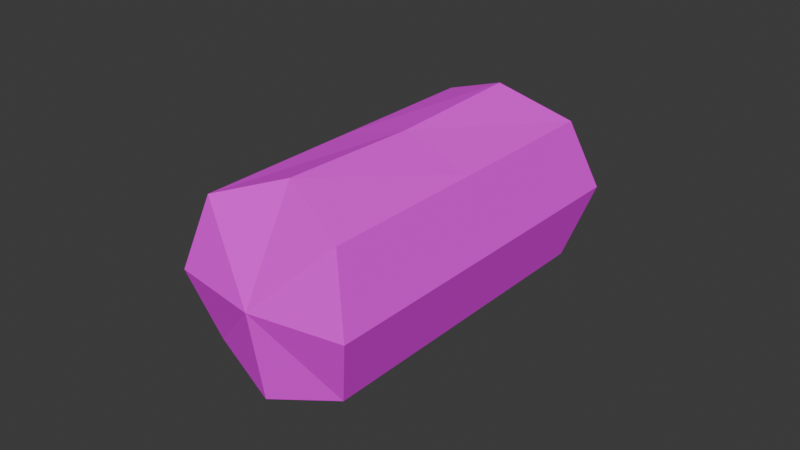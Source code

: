 # Source: Log.blend  (saved by Blender 4.0.36; exported with 4.5.12 LTS)
import bpy
from mathutils import Matrix  # noqa: F401  (used for matrix-valued properties, if any)

bpy.ops.wm.read_factory_settings(use_empty=True)
scene = bpy.context.scene
scene.name = 'Scene'

# ---- images (referenced by path relative to the original .blend; pixels are not part of the script)
import os
ASSET_DIR = os.environ.get("B2B_ASSET_DIR", "")  # directory of the original .blend (textures are referenced by path, not embedded)
HERE = os.path.dirname(os.path.abspath(__file__))  # packed textures are extracted next to this script under _unpacked/

def load_image(name, relpath, width, height, colorspace="sRGB"):
    """Load a texture the original file referenced (path relative to the .blend, or extracted next to this script)."""
    p = next((c for c in (os.path.join(HERE, relpath), os.path.join(ASSET_DIR, relpath)) if relpath and os.path.exists(c)), "")
    if p:
        img = bpy.data.images.load(p, check_existing=True)
        img.name = name
    else:  # same state as the original file: an image datablock whose file is absent (Cycles renders it pink)
        img = bpy.data.images.new(name, width, height)
        img.source = "FILE"
        img.filepath = "//" + (relpath or name)
    img.colorspace_settings.name = colorspace
    return img
img_leafes_png_001 = load_image('Leafes.png.001', 'Leafes.png', 1024, 1024, 'sRGB')

# ---- materials (node trees are filled in below, after node groups)
mat_leaves_001 = bpy.data.materials.new('Leaves.001')

# ---- material node trees
mat_leaves_001.use_nodes = True; mat_leaves_001.node_tree.nodes.clear()
_N = mat_leaves_001.node_tree.nodes; _L = mat_leaves_001.node_tree.links
n0 = _N.new('ShaderNodeBsdfPrincipled'); n0.name = 'Principled BSDF'; n0.location = (10, 300)
n0.inputs[2].default_value = 1.0
n0.inputs[3].default_value = 1.45
n0.inputs[25].default_value = 0.0
n0.inputs[26].default_value = (0.6773, 0.1831, 1.0, 1.0)
n1 = _N.new('ShaderNodeOutputMaterial'); n1.name = 'Material Output'; n1.location = (300, 300)
n2 = _N.new('ShaderNodeTexImage'); n2.name = 'Image Texture'; n2.location = (-338, 287)
n2.image = img_leafes_png_001
n2.interpolation = 'Closest'
n3 = _N.new('ShaderNodeMath'); n3.name = 'Math'; n3.location = (0, 0)
n3.hide = True
n3.operation = 'GREATER_THAN'
_L.new(n0.outputs[0], n1.inputs[0])
_L.new(n2.outputs[0], n0.inputs[0])
_L.new(n2.outputs[1], n3.inputs[0])
_L.new(n3.outputs[0], n0.inputs[4])
n1.is_active_output = True

# ---- world
world_world = bpy.data.worlds.new('World'); scene.world = world_world
world_world.use_nodes = True; world_world.node_tree.nodes.clear()
_N = world_world.node_tree.nodes; _L = world_world.node_tree.links
n0 = _N.new('ShaderNodeOutputWorld'); n0.name = 'World Output'; n0.location = (300, 300)
n1 = _N.new('ShaderNodeBackground'); n1.name = 'Background'; n1.location = (10, 300)
n1.inputs[0].default_value = (0.05088, 0.05088, 0.05088, 1.0)
_L.new(n1.outputs[0], n0.inputs[0])
n0.is_active_output = True
world_world.color = (0.05088, 0.05088, 0.05088)
world_world.use_sun_shadow = False
world_world.sun_shadow_jitter_overblur = 0.0

# ---- meshes
me_cube_019 = bpy.data.meshes.new('Cube.019')
me_cube_019.from_pydata([(-0.4688, -0.1933, 0.03436), (-0.4688, -0.1972, 0.2687), (-0.4688, 0.1873, 0.03436), (-0.4688, 0.1873, 0.2687), (0.4688, -0.1933, 0.03436), (0.4688, -0.1972, 0.2687), (0.4688, 0.1873, 0.03436), (0.4688, 0.1873, 0.2687), (-0.4688, 0.0, 0.03436), (-0.603, -0.2157, 0.1515), (-0.4688, 0.0, 0.2687), (-0.603, 0.2157, 0.1515), (0.0, 0.2157, 0.0007854), (0.0, 0.1669, 0.3127), (0.603, 0.2157, 0.1515), (0.4688, 0.0, 0.03436), (0.4688, 0.0, 0.2687), (0.603, -0.2157, 0.1515), (0.0, -0.2157, 0.0007854), (0.0, -0.1685, 0.3127), (0.0, -4.269e-09, 0.3053), (0.0, -4.269e-09, 0.0007854), (0.0, -0.234, 0.1515), (0.603, -4.269e-09, 0.1515), (0.0, 0.2107, 0.1515), (-0.603, -4.269e-09, 0.1515)], [], [(25, 10, 3, 11), (24, 13, 7), (23, 16, 5, 17), (22, 19, 1), (21, 15, 4, 18), (20, 10, 1, 19), (16, 20, 19, 5), (7, 13, 20, 16), (13, 3, 10, 20), (8, 21, 18, 0), (2, 12, 21, 8), (12, 6, 15, 21), (22, 9, 0), (4, 17, 22), (5, 19, 22), (15, 23, 17, 4), (6, 14, 23, 15), (14, 7, 16, 23), (24, 14, 6), (2, 11, 24), (3, 13, 24), (8, 25, 11, 2), (0, 9, 25, 8), (9, 1, 10, 25), (9, 22, 1), (18, 22, 0), (18, 4, 22), (17, 5, 22), (14, 24, 7), (12, 24, 6), (12, 2, 24), (11, 3, 24)])
_uv = me_cube_019.uv_layers.new(name='UVMap')
_uv.uv.foreach_set('vector', [0.8379, 0.6328, 0.8379, 0.6484, 0.8125, 0.6484, 0.8125, 0.6328, 0.7852, 0.6719, 0.7852, 0.6875, 0.7695, 0.6875, 0.8379, 0.6328, 0.8379, 0.6484, 0.8125, 0.6484, 0.8125, 0.6328, 0.7852, 0.6719, 0.7852, 0.6875, 0.7695, 0.6875, 0.8984, 0.6328, 0.8984, 0.6484, 0.8711, 0.6484, 0.8711, 0.6328, 0.8398, 0.6719, 0.8398, 0.6875, 0.8125, 0.6875, 0.8125, 0.6719, 0.8398, 0.6562, 0.8398, 0.6719, 0.8125, 0.6719, 0.8125, 0.6562, 0.8633, 0.6562, 0.8633, 0.6719, 0.8398, 0.6719, 0.8398, 0.6562, 0.8633, 0.6719, 0.8633, 0.6875, 0.8398, 0.6875, 0.8398, 0.6719, 0.8984, 0.6172, 0.8984, 0.6328, 0.8711, 0.6328, 0.8711, 0.6172, 0.9219, 0.6172, 0.9219, 0.6328, 0.8984, 0.6328, 0.8984, 0.6172, 0.9219, 0.6328, 0.9219, 0.6484, 0.8984, 0.6484, 0.8984, 0.6328, 0.7852, 0.6719, 0.7695, 0.6719, 0.7695, 0.6562, 0.8008, 0.6562, 0.8008, 0.6719, 0.7852, 0.6719, 0.8008, 0.6875, 0.7852, 0.6875, 0.7852, 0.6719, 0.8379, 0.6172, 0.8379, 0.6328, 0.8125, 0.6328, 0.8125, 0.6172, 0.8633, 0.6172, 0.8633, 0.6328, 0.8379, 0.6328, 0.8379, 0.6172, 0.8633, 0.6328, 0.8633, 0.6484, 0.8379, 0.6484, 0.8379, 0.6328, 0.7852, 0.6719, 0.7695, 0.6719, 0.7695, 0.6562, 0.8008, 0.6562, 0.8008, 0.6719, 0.7852, 0.6719, 0.8008, 0.6875, 0.7852, 0.6875, 0.7852, 0.6719, 0.8379, 0.6172, 0.8379, 0.6328, 0.8125, 0.6328, 0.8125, 0.6172, 0.8633, 0.6172, 0.8633, 0.6328, 0.8379, 0.6328, 0.8379, 0.6172, 0.8633, 0.6328, 0.8633, 0.6484, 0.8379, 0.6484, 0.8379, 0.6328, 0.7695, 0.6719, 0.7852, 0.6719, 0.7695, 0.6875, 0.7852, 0.6562, 0.7852, 0.6719, 0.7695, 0.6562, 0.7852, 0.6562, 0.8008, 0.6562, 0.7852, 0.6719, 0.8008, 0.6719, 0.8008, 0.6875, 0.7852, 0.6719, 0.7695, 0.6719, 0.7852, 0.6719, 0.7695, 0.6875, 0.7852, 0.6562, 0.7852, 0.6719, 0.7695, 0.6562, 0.7852, 0.6562, 0.8008, 0.6562, 0.7852, 0.6719, 0.8008, 0.6719, 0.8008, 0.6875, 0.7852, 0.6719])
me_cube_019.materials.append(mat_leaves_001)
me_cube_019.update()

# ---- objects
ob_cube_003 = bpy.data.objects.new('Cube.003', me_cube_019)

# ---- transforms, parenting, visibility, modifiers, constraints
ob_cube_003.location = (0.0, 0.0, 0.0)
ob_cube_003.scale = (0.04897, 0.2738, 0.1959)

# ---- collection membership
scene.collection.objects.link(ob_cube_003)

# ---- scene / render settings (as saved in the file)
scene.frame_start = 1; scene.frame_end = 250; scene.frame_set(75)
scene.render.engine = 'BLENDER_EEVEE_NEXT'
scene.cycles.sampling_pattern = 'TABULATED_SOBOL'
bpy.context.view_layer.update()

# ---- added for rendering (the .blend has no active camera and no usable light): camera, sun
cam_auto = bpy.data.cameras.new('AutoCamera')
cam_auto.lens = 50.0
cam_auto.sensor_width = 36.0
cam_auto.clip_end = 1000.0
ob_auto_camera = bpy.data.objects.new('AutoCamera', cam_auto)
scene.collection.objects.link(ob_auto_camera)
ob_auto_camera.location = (0.185045, -0.224565, 0.178739)
ob_auto_camera.rotation_euler = (1.09748, -7.21219e-08, 0.694738)
scene.camera = ob_auto_camera
light_auto_sun = bpy.data.lights.new('AutoSun', 'SUN')
light_auto_sun.energy = 3.0
light_auto_sun.angle = 0.0523599
ob_auto_sun = bpy.data.objects.new('AutoSun', light_auto_sun)
scene.collection.objects.link(ob_auto_sun)
ob_auto_sun.rotation_euler = (0.872665, 0.174533, 0.523599)
bpy.context.view_layer.update()
